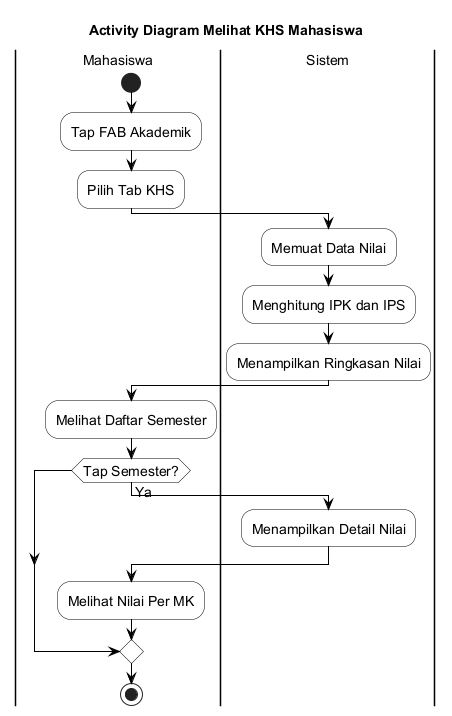

The diagram above was rendered by PlantUML. Its source (embedded in the PNG):
@startuml
skinparam backgroundColor White
skinparam ActivityBackgroundColor White
skinparam ActivityBorderColor Black
skinparam ActivityDiamondBackgroundColor White
skinparam ActivityDiamondBorderColor Black
skinparam ArrowColor Black
skinparam PartitionBorderColor Black
skinparam PartitionBackgroundColor White
skinparam defaultFontSize 14

title Activity Diagram Melihat KHS Mahasiswa

|Mahasiswa|
start
:Tap FAB Akademik;
:Pilih Tab KHS;

|Sistem|
:Memuat Data Nilai;
:Menghitung IPK dan IPS;
:Menampilkan Ringkasan Nilai;

|Mahasiswa|
:Melihat Daftar Semester;

if (Tap Semester?) then (Ya)
  |Sistem|
  :Menampilkan Detail Nilai;
  |Mahasiswa|
  :Melihat Nilai Per MK;
endif

stop

@enduml